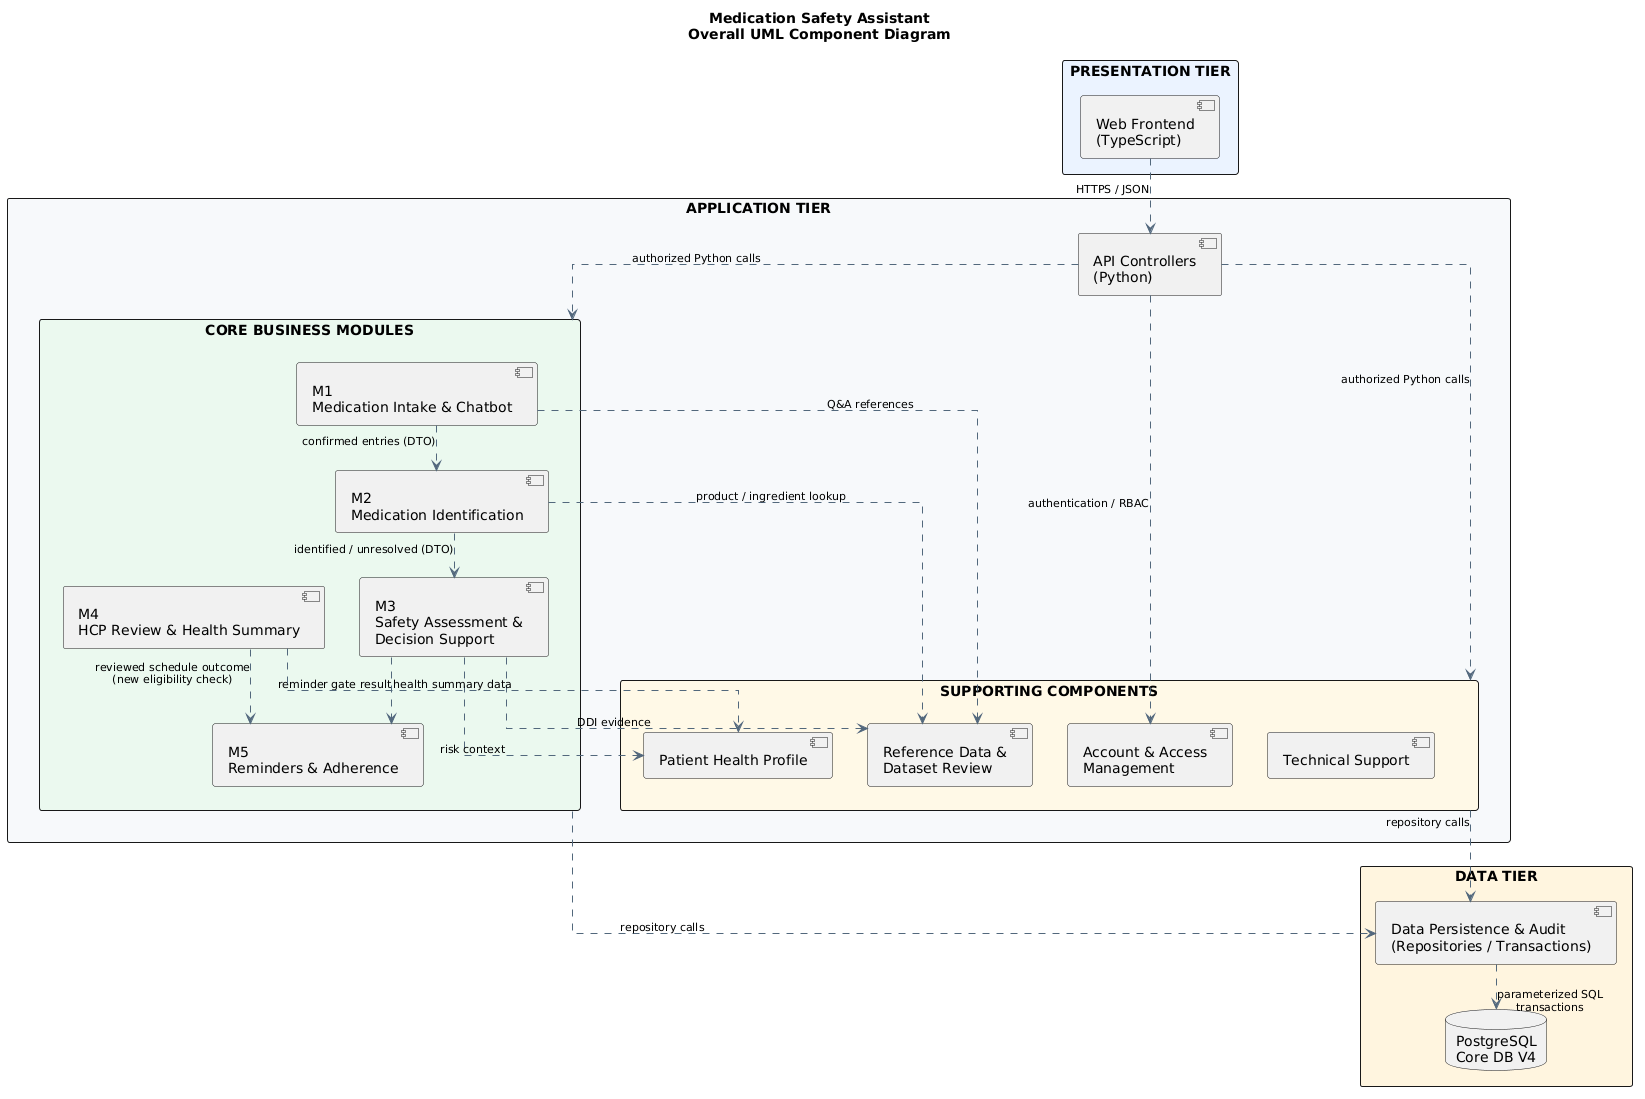

The diagram above was rendered by PlantUML. Its source (embedded in the PNG):
@startuml
title Medication Safety Assistant\nOverall UML Component Diagram

top to bottom direction
skinparam backgroundColor white
skinparam shadowing false
skinparam linetype ortho
skinparam roundcorner 5
skinparam nodesep 35
skinparam ranksep 45
skinparam componentStyle uml2
skinparam packageStyle rectangle
skinparam ArrowColor #53687D
skinparam ArrowFontSize 11

package "PRESENTATION TIER" #EAF2FF {
  component "Web Frontend\n(TypeScript)" as FE
}

package "APPLICATION TIER" #F6F9FB {
  component "API Controllers\n(Python)" as API

  package "CORE BUSINESS MODULES" as CORE #EAF8EF {
    component "M1\nMedication Intake & Chatbot" as M1
    component "M2\nMedication Identification" as M2
    component "M3\nSafety Assessment &\nDecision Support" as M3
    component "M4\nHCP Review & Health Summary" as M4
    component "M5\nReminders & Adherence" as M5
  }

  package "SUPPORTING COMPONENTS" as SUPPORT #FFF8E7 {
    component "Patient Health Profile" as PROFILE
    component "Reference Data &\nDataset Review" as REF
    component "Account & Access\nManagement" as IAM
    component "Technical Support" as TS
  }
}

package "DATA TIER" #FFF4DF {
  component "Data Persistence & Audit\n(Repositories / Transactions)" as PERSIST
  database "PostgreSQL\nCore DB V4" as DB
}

' =====================================
' COMMUNICATION BETWEEN TIERS
' =====================================

FE ..> API : HTTPS / JSON
API ..> CORE : authorized Python calls
API ..> SUPPORT : authorized Python calls
API ..> IAM : authentication / RBAC

' =====================================
' CORE MEDICATION WORKFLOW
' =====================================

M1 ..> M2 : confirmed entries (DTO)
M2 ..> M3 : identified / unresolved (DTO)
M3 ..> M5 : reminder gate result
M4 ..> M5 : reviewed schedule outcome\n(new eligibility check)

' =====================================
' SUPPORTING DATA
' =====================================

M1 ..> REF : Q&A references
M2 ..> REF : product / ingredient lookup
M3 ..> REF : DDI evidence
M3 ..> PROFILE : risk context
M4 ..> PROFILE : health summary data

' =====================================
' DATABASE COMMUNICATION
' =====================================

CORE ..> PERSIST : repository calls
SUPPORT ..> PERSIST : repository calls
PERSIST ..> DB : parameterized SQL\ntransactions
@enduml